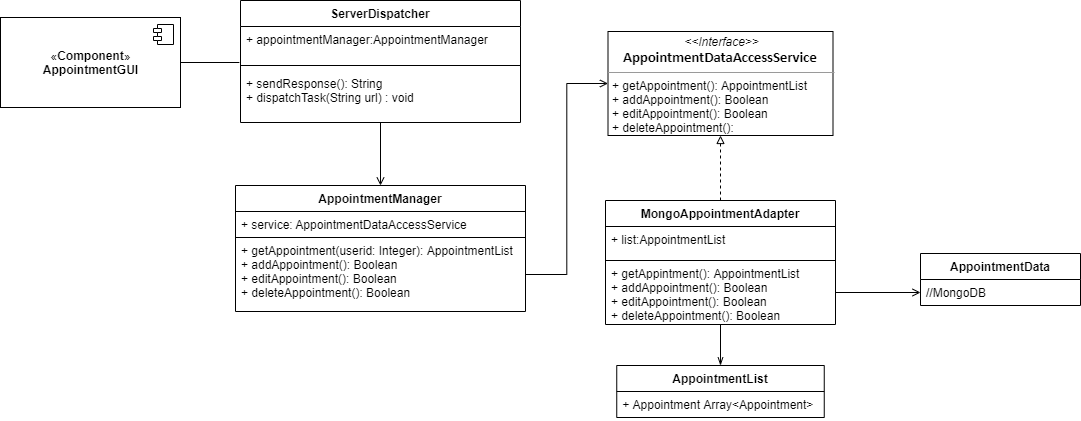

The diagram above was exported from draw.io. Its source (the exported page's mxGraphModel, read from the mxfile embedded in the PNG):
<mxGraphModel dx="2249" dy="745" grid="1" gridSize="10" guides="1" tooltips="1" connect="1" arrows="1" fold="1" page="1" pageScale="1" pageWidth="827" pageHeight="1169" math="0" shadow="0">
  <root>
    <mxCell id="0" />
    <mxCell id="1" parent="0" />
    <mxCell id="mgCRkcdnBEvBs96Tdk1A-46" style="edgeStyle=orthogonalEdgeStyle;rounded=0;orthogonalLoop=1;jettySize=auto;html=1;startArrow=none;startFill=0;endArrow=none;endFill=0;entryX=-0.004;entryY=0.2;entryDx=0;entryDy=0;entryPerimeter=0;" parent="1" source="mgCRkcdnBEvBs96Tdk1A-11" target="mgCRkcdnBEvBs96Tdk1A-16" edge="1">
      <mxGeometry relative="1" as="geometry">
        <mxPoint x="240" y="376" as="targetPoint" />
      </mxGeometry>
    </mxCell>
    <mxCell id="mgCRkcdnBEvBs96Tdk1A-11" value="«&lt;b&gt;Component&lt;/b&gt;»&lt;br&gt;&lt;b&gt;AppointmentGUI&lt;/b&gt;" style="html=1;dropTarget=0;" parent="1" vertex="1">
      <mxGeometry x="-20" y="332" width="180" height="90" as="geometry" />
    </mxCell>
    <mxCell id="mgCRkcdnBEvBs96Tdk1A-12" value="" style="shape=component;jettyWidth=8;jettyHeight=4;" parent="mgCRkcdnBEvBs96Tdk1A-11" vertex="1">
      <mxGeometry x="1" width="20" height="20" relative="1" as="geometry">
        <mxPoint x="-27" y="7" as="offset" />
      </mxGeometry>
    </mxCell>
    <mxCell id="mgCRkcdnBEvBs96Tdk1A-47" style="edgeStyle=orthogonalEdgeStyle;rounded=0;orthogonalLoop=1;jettySize=auto;html=1;startArrow=none;startFill=0;endArrow=open;endFill=0;entryX=0.5;entryY=0;entryDx=0;entryDy=0;" parent="1" source="mgCRkcdnBEvBs96Tdk1A-14" target="mgCRkcdnBEvBs96Tdk1A-18" edge="1">
      <mxGeometry relative="1" as="geometry">
        <mxPoint x="380" y="500" as="targetPoint" />
      </mxGeometry>
    </mxCell>
    <mxCell id="mgCRkcdnBEvBs96Tdk1A-41" value="&lt;p style=&quot;margin: 0px ; margin-top: 4px ; text-align: center&quot;&gt;&lt;i&gt;&amp;lt;&amp;lt;Interface&amp;gt;&amp;gt;&lt;/i&gt;&lt;br&gt;&lt;/p&gt;&lt;div style=&quot;text-align: center&quot;&gt;&lt;b&gt;&lt;span id=&quot;docs-internal-guid-5741cdcb-7fff-6329-0599-c8d615bf38f3&quot;&gt;&lt;span style=&quot;font-size: 11pt ; font-family: &amp;#34;calibri&amp;#34; , sans-serif ; background-color: transparent ; vertical-align: baseline&quot;&gt;AppointmentDataAccessService &lt;/span&gt;&lt;/span&gt;&lt;br&gt;&lt;/b&gt;&lt;/div&gt;&lt;hr size=&quot;1&quot;&gt;&lt;p style=&quot;margin: 0px ; margin-left: 4px&quot;&gt;+ getAppointment(): AppointmentList&lt;/p&gt;&lt;p style=&quot;margin: 0px ; margin-left: 4px&quot;&gt;+ addAppointment(): Boolean&lt;br style=&quot;padding: 0px ; margin: 0px&quot;&gt;+ editAppointment(): Boolean&lt;br style=&quot;padding: 0px ; margin: 0px&quot;&gt;+ deleteAppointment():&amp;nbsp;&lt;br&gt;&lt;/p&gt;Boolean&lt;hr size=&quot;1&quot;&gt;&lt;p style=&quot;margin: 0px ; margin-left: 4px&quot;&gt;&lt;br&gt;&lt;/p&gt;" style="verticalAlign=top;align=left;overflow=fill;fontSize=12;fontFamily=Helvetica;html=1;" parent="1" vertex="1">
      <mxGeometry x="587.5" y="346" width="225" height="104" as="geometry" />
    </mxCell>
    <mxCell id="mgCRkcdnBEvBs96Tdk1A-52" style="edgeStyle=orthogonalEdgeStyle;rounded=0;orthogonalLoop=1;jettySize=auto;html=1;startArrow=none;startFill=0;endArrow=block;endFill=0;dashed=1;entryX=0.5;entryY=1;entryDx=0;entryDy=0;" parent="1" source="mgCRkcdnBEvBs96Tdk1A-22" target="mgCRkcdnBEvBs96Tdk1A-41" edge="1">
      <mxGeometry relative="1" as="geometry">
        <mxPoint x="702.5" y="450" as="targetPoint" />
      </mxGeometry>
    </mxCell>
    <mxCell id="mgCRkcdnBEvBs96Tdk1A-53" style="edgeStyle=orthogonalEdgeStyle;rounded=0;orthogonalLoop=1;jettySize=auto;html=1;entryX=0;entryY=0.5;entryDx=0;entryDy=0;startArrow=none;startFill=0;endArrow=open;endFill=0;" parent="1" source="mgCRkcdnBEvBs96Tdk1A-23" target="mgCRkcdnBEvBs96Tdk1A-6" edge="1">
      <mxGeometry relative="1" as="geometry" />
    </mxCell>
    <mxCell id="23dk8zMAB5XuB1WivAEJ-4" style="edgeStyle=orthogonalEdgeStyle;rounded=0;orthogonalLoop=1;jettySize=auto;html=1;entryX=0.5;entryY=0;entryDx=0;entryDy=0;endArrow=openThin;endFill=0;" parent="1" source="mgCRkcdnBEvBs96Tdk1A-22" target="mgCRkcdnBEvBs96Tdk1A-30" edge="1">
      <mxGeometry relative="1" as="geometry" />
    </mxCell>
    <mxCell id="mgCRkcdnBEvBs96Tdk1A-22" value="MongoAppointmentAdapter" style="swimlane;fontStyle=1;align=center;verticalAlign=top;childLayout=stackLayout;horizontal=1;startSize=26;horizontalStack=0;resizeParent=1;resizeParentMax=0;resizeLast=0;collapsible=1;marginBottom=0;" parent="1" vertex="1">
      <mxGeometry x="585" y="515" width="230" height="124" as="geometry" />
    </mxCell>
    <mxCell id="XKXL2leLUEi_gKtVjmEX-5" value="+ list:AppointmentList&#10;" style="text;fillColor=none;align=left;verticalAlign=top;spacingLeft=4;spacingRight=4;overflow=hidden;rotatable=0;points=[[0,0.5],[1,0.5]];portConstraint=eastwest;strokeColor=#000000;" parent="mgCRkcdnBEvBs96Tdk1A-22" vertex="1">
      <mxGeometry y="26" width="230" height="34" as="geometry" />
    </mxCell>
    <mxCell id="mgCRkcdnBEvBs96Tdk1A-23" value="+ getAppintment(): AppointmentList&#10;+ addAppointment(): Boolean&#10;+ editAppointment(): Boolean&#10;+ deleteAppointment(): Boolean" style="text;strokeColor=none;fillColor=none;align=left;verticalAlign=top;spacingLeft=4;spacingRight=4;overflow=hidden;rotatable=0;points=[[0,0.5],[1,0.5]];portConstraint=eastwest;" parent="mgCRkcdnBEvBs96Tdk1A-22" vertex="1">
      <mxGeometry y="60" width="230" height="64" as="geometry" />
    </mxCell>
    <mxCell id="wHxJTuqgz2q5MOnHU3DQ-1" style="edgeStyle=orthogonalEdgeStyle;rounded=0;orthogonalLoop=1;jettySize=auto;html=1;entryX=0;entryY=0.5;entryDx=0;entryDy=0;endArrow=open;endFill=0;" parent="1" source="mgCRkcdnBEvBs96Tdk1A-19" target="mgCRkcdnBEvBs96Tdk1A-41" edge="1">
      <mxGeometry relative="1" as="geometry" />
    </mxCell>
    <mxCell id="mgCRkcdnBEvBs96Tdk1A-14" value="ServerDispatcher" style="swimlane;fontStyle=1;align=center;verticalAlign=top;childLayout=stackLayout;horizontal=1;startSize=26;horizontalStack=0;resizeParent=1;resizeParentMax=0;resizeLast=0;collapsible=1;marginBottom=0;" parent="1" vertex="1">
      <mxGeometry x="220" y="315" width="280" height="122" as="geometry" />
    </mxCell>
    <mxCell id="mgCRkcdnBEvBs96Tdk1A-15" value="+ appointmentManager:AppointmentManager" style="text;strokeColor=none;fillColor=none;align=left;verticalAlign=top;spacingLeft=4;spacingRight=4;overflow=hidden;rotatable=0;points=[[0,0.5],[1,0.5]];portConstraint=eastwest;" parent="mgCRkcdnBEvBs96Tdk1A-14" vertex="1">
      <mxGeometry y="26" width="280" height="34" as="geometry" />
    </mxCell>
    <mxCell id="mgCRkcdnBEvBs96Tdk1A-16" value="" style="line;strokeWidth=1;fillColor=none;align=left;verticalAlign=middle;spacingTop=-1;spacingLeft=3;spacingRight=3;rotatable=0;labelPosition=right;points=[];portConstraint=eastwest;" parent="mgCRkcdnBEvBs96Tdk1A-14" vertex="1">
      <mxGeometry y="60" width="280" height="10" as="geometry" />
    </mxCell>
    <mxCell id="mgCRkcdnBEvBs96Tdk1A-17" value="+ sendResponse(): String&#10;+ dispatchTask(String url) : void" style="text;strokeColor=none;fillColor=none;align=left;verticalAlign=top;spacingLeft=4;spacingRight=4;overflow=hidden;rotatable=0;points=[[0,0.5],[1,0.5]];portConstraint=eastwest;" parent="mgCRkcdnBEvBs96Tdk1A-14" vertex="1">
      <mxGeometry y="70" width="280" height="52" as="geometry" />
    </mxCell>
    <mxCell id="mgCRkcdnBEvBs96Tdk1A-18" value="AppointmentManager" style="swimlane;fontStyle=1;align=center;verticalAlign=top;childLayout=stackLayout;horizontal=1;startSize=26;horizontalStack=0;resizeParent=1;resizeParentMax=0;resizeLast=0;collapsible=1;marginBottom=0;" parent="1" vertex="1">
      <mxGeometry x="215" y="500" width="290" height="126" as="geometry" />
    </mxCell>
    <mxCell id="XKXL2leLUEi_gKtVjmEX-1" value="+ service: AppointmentDataAccessService " style="text;strokeColor=#000000;fillColor=none;align=left;verticalAlign=top;spacingLeft=4;spacingRight=4;overflow=hidden;rotatable=0;points=[[0,0.5],[1,0.5]];portConstraint=eastwest;" parent="mgCRkcdnBEvBs96Tdk1A-18" vertex="1">
      <mxGeometry y="26" width="290" height="26" as="geometry" />
    </mxCell>
    <mxCell id="mgCRkcdnBEvBs96Tdk1A-19" value="+ getAppointment(userid: Integer): AppointmentList&#10;+ addAppointment(): Boolean&#10;+ editAppointment(): Boolean&#10;+ deleteAppointment(): Boolean" style="text;strokeColor=none;fillColor=none;align=left;verticalAlign=top;spacingLeft=4;spacingRight=4;overflow=hidden;rotatable=0;points=[[0,0.5],[1,0.5]];portConstraint=eastwest;" parent="mgCRkcdnBEvBs96Tdk1A-18" vertex="1">
      <mxGeometry y="52" width="290" height="74" as="geometry" />
    </mxCell>
    <mxCell id="mgCRkcdnBEvBs96Tdk1A-5" value="AppointmentData" style="swimlane;fontStyle=1;align=center;verticalAlign=top;childLayout=stackLayout;horizontal=1;startSize=26;horizontalStack=0;resizeParent=1;resizeParentMax=0;resizeLast=0;collapsible=1;marginBottom=0;" parent="1" vertex="1">
      <mxGeometry x="900" y="568" width="160" height="52" as="geometry" />
    </mxCell>
    <mxCell id="mgCRkcdnBEvBs96Tdk1A-6" value="//MongoDB" style="text;strokeColor=none;fillColor=none;align=left;verticalAlign=top;spacingLeft=4;spacingRight=4;overflow=hidden;rotatable=0;points=[[0,0.5],[1,0.5]];portConstraint=eastwest;" parent="mgCRkcdnBEvBs96Tdk1A-5" vertex="1">
      <mxGeometry y="26" width="160" height="26" as="geometry" />
    </mxCell>
    <mxCell id="mgCRkcdnBEvBs96Tdk1A-30" value="AppointmentList" style="swimlane;fontStyle=1;align=center;verticalAlign=top;childLayout=stackLayout;horizontal=1;startSize=26;horizontalStack=0;resizeParent=1;resizeParentMax=0;resizeLast=0;collapsible=1;marginBottom=0;" parent="1" vertex="1">
      <mxGeometry x="596.25" y="680" width="207.5" height="52" as="geometry" />
    </mxCell>
    <mxCell id="mgCRkcdnBEvBs96Tdk1A-31" value="+ Appointment Array&lt;Appointment&gt;" style="text;strokeColor=none;fillColor=none;align=left;verticalAlign=top;spacingLeft=4;spacingRight=4;overflow=hidden;rotatable=0;points=[[0,0.5],[1,0.5]];portConstraint=eastwest;" parent="mgCRkcdnBEvBs96Tdk1A-30" vertex="1">
      <mxGeometry y="26" width="207.5" height="26" as="geometry" />
    </mxCell>
  </root>
</mxGraphModel>